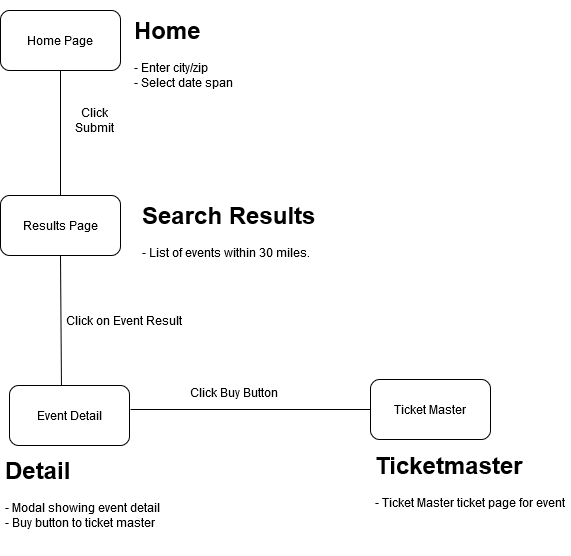

The diagram above was exported from draw.io. Its source (the exported page's mxGraphModel, read from the mxfile embedded in the PNG):
<mxGraphModel dx="920" dy="566" grid="1" gridSize="10" guides="1" tooltips="1" connect="1" arrows="1" fold="1" page="1" pageScale="1" pageWidth="850" pageHeight="1100" math="0" shadow="0">
  <root>
    <mxCell id="0" />
    <mxCell id="1" parent="0" />
    <mxCell id="x1g-9U-TXWnuSdxLcHz7-1" value="&lt;div&gt;Home Page&lt;/div&gt;" style="rounded=1;whiteSpace=wrap;html=1;" vertex="1" parent="1">
      <mxGeometry x="20" y="90" width="120" height="60" as="geometry" />
    </mxCell>
    <mxCell id="x1g-9U-TXWnuSdxLcHz7-5" value="Results Page" style="rounded=1;whiteSpace=wrap;html=1;" vertex="1" parent="1">
      <mxGeometry x="20" y="275" width="120" height="60" as="geometry" />
    </mxCell>
    <mxCell id="x1g-9U-TXWnuSdxLcHz7-8" value="&lt;h1&gt;Home&lt;br&gt;&lt;/h1&gt;&lt;p&gt;- Enter city/zip&lt;br&gt;- Select date span&lt;br&gt;&lt;/p&gt;" style="text;html=1;strokeColor=none;fillColor=none;spacing=5;spacingTop=-20;whiteSpace=wrap;overflow=hidden;rounded=0;" vertex="1" parent="1">
      <mxGeometry x="149" y="90" width="140" height="90" as="geometry" />
    </mxCell>
    <mxCell id="x1g-9U-TXWnuSdxLcHz7-10" value="&lt;h1&gt;Search Results&lt;/h1&gt;&lt;p&gt;- List of events within 30 miles.&lt;br&gt;&lt;/p&gt;" style="text;html=1;strokeColor=none;fillColor=none;spacing=5;spacingTop=-20;whiteSpace=wrap;overflow=hidden;rounded=0;" vertex="1" parent="1">
      <mxGeometry x="157" y="275" width="190" height="100" as="geometry" />
    </mxCell>
    <mxCell id="x1g-9U-TXWnuSdxLcHz7-11" value="Event Detail" style="rounded=1;whiteSpace=wrap;html=1;" vertex="1" parent="1">
      <mxGeometry x="29" y="465" width="120" height="60" as="geometry" />
    </mxCell>
    <mxCell id="x1g-9U-TXWnuSdxLcHz7-12" value="" style="endArrow=none;html=1;exitX=0.5;exitY=1;exitDx=0;exitDy=0;entryX=0.433;entryY=0;entryDx=0;entryDy=0;entryPerimeter=0;" edge="1" parent="1" source="x1g-9U-TXWnuSdxLcHz7-5" target="x1g-9U-TXWnuSdxLcHz7-11">
      <mxGeometry width="50" height="50" relative="1" as="geometry">
        <mxPoint x="340" y="325" as="sourcePoint" />
        <mxPoint x="390" y="275" as="targetPoint" />
      </mxGeometry>
    </mxCell>
    <mxCell id="x1g-9U-TXWnuSdxLcHz7-15" value="Click Submit" style="text;html=1;strokeColor=none;fillColor=none;align=center;verticalAlign=middle;whiteSpace=wrap;rounded=0;" vertex="1" parent="1">
      <mxGeometry x="79" y="190" width="70" height="20" as="geometry" />
    </mxCell>
    <mxCell id="x1g-9U-TXWnuSdxLcHz7-16" value="" style="endArrow=none;html=1;entryX=0.5;entryY=0;entryDx=0;entryDy=0;exitX=0.5;exitY=1;exitDx=0;exitDy=0;" edge="1" parent="1" source="x1g-9U-TXWnuSdxLcHz7-1" target="x1g-9U-TXWnuSdxLcHz7-5">
      <mxGeometry width="50" height="50" relative="1" as="geometry">
        <mxPoint x="263" y="186" as="sourcePoint" />
        <mxPoint x="313" y="136" as="targetPoint" />
      </mxGeometry>
    </mxCell>
    <mxCell id="x1g-9U-TXWnuSdxLcHz7-17" value="&lt;h1&gt;Detail &lt;br&gt;&lt;/h1&gt;&lt;p&gt;- Modal showing event detail&lt;br&gt;- Buy button to ticket master&lt;br&gt;&lt;/p&gt;" style="text;html=1;strokeColor=none;fillColor=none;spacing=5;spacingTop=-20;whiteSpace=wrap;overflow=hidden;rounded=0;" vertex="1" parent="1">
      <mxGeometry x="20" y="530" width="170" height="105" as="geometry" />
    </mxCell>
    <mxCell id="x1g-9U-TXWnuSdxLcHz7-18" value="Click on Event Result" style="text;html=1;strokeColor=none;fillColor=none;align=center;verticalAlign=middle;whiteSpace=wrap;rounded=0;" vertex="1" parent="1">
      <mxGeometry x="79" y="390" width="130" height="20" as="geometry" />
    </mxCell>
    <mxCell id="x1g-9U-TXWnuSdxLcHz7-19" value="Ticket Master" style="rounded=1;whiteSpace=wrap;html=1;" vertex="1" parent="1">
      <mxGeometry x="390" y="459" width="120" height="60" as="geometry" />
    </mxCell>
    <mxCell id="x1g-9U-TXWnuSdxLcHz7-20" value="" style="endArrow=none;html=1;entryX=0;entryY=0.5;entryDx=0;entryDy=0;" edge="1" parent="1" target="x1g-9U-TXWnuSdxLcHz7-19">
      <mxGeometry width="50" height="50" relative="1" as="geometry">
        <mxPoint x="150" y="489" as="sourcePoint" />
        <mxPoint x="205" y="491" as="targetPoint" />
        <Array as="points" />
      </mxGeometry>
    </mxCell>
    <mxCell id="x1g-9U-TXWnuSdxLcHz7-21" value="Click Buy Button" style="text;html=1;strokeColor=none;fillColor=none;align=center;verticalAlign=middle;whiteSpace=wrap;rounded=0;" vertex="1" parent="1">
      <mxGeometry x="204" y="462" width="100" height="20" as="geometry" />
    </mxCell>
    <mxCell id="x1g-9U-TXWnuSdxLcHz7-23" value="&lt;h1&gt;Ticketmaster&lt;br&gt;&lt;/h1&gt;&lt;p&gt;- Ticket Master ticket page for event&lt;br&gt;&lt;/p&gt;" style="text;html=1;strokeColor=none;fillColor=none;spacing=5;spacingTop=-20;whiteSpace=wrap;overflow=hidden;rounded=0;" vertex="1" parent="1">
      <mxGeometry x="390" y="525" width="200" height="105" as="geometry" />
    </mxCell>
  </root>
</mxGraphModel>